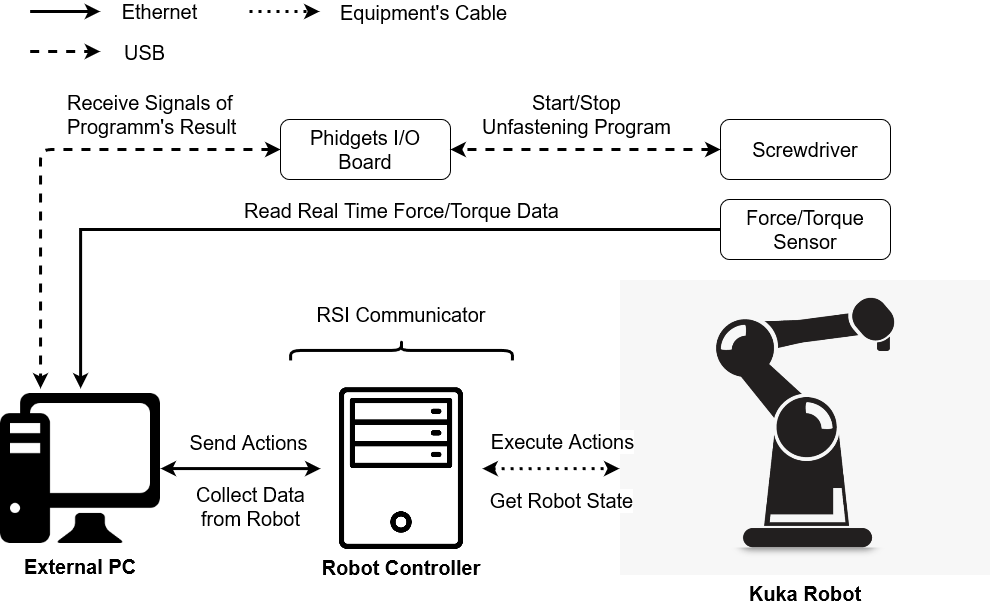

The diagram above was exported from draw.io. Its source (the exported page's mxGraphModel, read from the mxfile embedded in the PNG):
<mxGraphModel dx="2307" dy="1342" grid="1" gridSize="10" guides="1" tooltips="1" connect="1" arrows="1" fold="1" page="1" pageScale="1" pageWidth="850" pageHeight="1100" math="0" shadow="0">
  <root>
    <mxCell id="0" />
    <mxCell id="1" parent="0" />
    <mxCell id="x9b_I4wHTsSzLnX68o_j-1" value="Kuka Robot" style="shape=image;verticalLabelPosition=bottom;labelBackgroundColor=default;verticalAlign=top;aspect=fixed;imageAspect=0;image=https://www.kindpng.com/picc/m/110-1106386_bot-round-arm-icon-robot-arm-icon-png.png;fontStyle=1;fontSize=20;" parent="1" vertex="1">
      <mxGeometry x="910" y="321" width="370" height="295.29" as="geometry" />
    </mxCell>
    <mxCell id="x9b_I4wHTsSzLnX68o_j-2" value="External PC" style="shape=image;verticalLabelPosition=bottom;labelBackgroundColor=default;verticalAlign=top;aspect=fixed;imageAspect=0;image=data:image/png,(base64 omitted: 1984 chars);fontStyle=1;fontSize=20;" parent="1" vertex="1">
      <mxGeometry x="290" y="429" width="160.14" height="160.14" as="geometry" />
    </mxCell>
    <mxCell id="x9b_I4wHTsSzLnX68o_j-3" value="Robot Controller" style="shape=image;verticalLabelPosition=bottom;labelBackgroundColor=default;verticalAlign=top;aspect=fixed;imageAspect=0;image=https://cdn-icons-png.flaticon.com/512/969/969438.png;fontSize=20;fontStyle=1" parent="1" vertex="1">
      <mxGeometry x="610" y="428.14" width="162" height="162" as="geometry" />
    </mxCell>
    <mxCell id="x9b_I4wHTsSzLnX68o_j-16" style="edgeStyle=orthogonalEdgeStyle;rounded=0;orthogonalLoop=1;jettySize=auto;html=1;exitX=0;exitY=0.5;exitDx=0;exitDy=0;strokeWidth=3;fontSize=20;" parent="1" source="x9b_I4wHTsSzLnX68o_j-6" target="x9b_I4wHTsSzLnX68o_j-2" edge="1">
      <mxGeometry relative="1" as="geometry" />
    </mxCell>
    <mxCell id="x9b_I4wHTsSzLnX68o_j-27" value="Read Real Time Force/Torque Data" style="edgeLabel;html=1;align=center;verticalAlign=middle;resizable=0;points=[];fontSize=20;" parent="x9b_I4wHTsSzLnX68o_j-16" vertex="1" connectable="0">
      <mxGeometry x="-0.1448" y="-1" relative="1" as="geometry">
        <mxPoint x="22" y="-19" as="offset" />
      </mxGeometry>
    </mxCell>
    <mxCell id="x9b_I4wHTsSzLnX68o_j-6" value="Force/Torque Sensor" style="rounded=1;whiteSpace=wrap;html=1;fontSize=20;" parent="1" vertex="1">
      <mxGeometry x="1010" y="240" width="170" height="60" as="geometry" />
    </mxCell>
    <mxCell id="x9b_I4wHTsSzLnX68o_j-15" style="endArrow=classic;startArrow=classic;html=1;dashed=1;fontFamily=Helvetica;fontSize=20;fontColor=default;align=center;startFill=1;strokeColor=default;strokeWidth=3;entryX=0.25;entryY=0;entryDx=0;entryDy=0;" parent="1" source="Gpb_caHcC71LjX9OGJ-n-1" target="x9b_I4wHTsSzLnX68o_j-2" edge="1">
      <mxGeometry relative="1" as="geometry">
        <Array as="points">
          <mxPoint x="330" y="190" />
        </Array>
      </mxGeometry>
    </mxCell>
    <mxCell id="x9b_I4wHTsSzLnX68o_j-7" value="Screwdriver" style="rounded=1;whiteSpace=wrap;html=1;fontSize=20;" parent="1" vertex="1">
      <mxGeometry x="1010" y="160" width="170" height="60" as="geometry" />
    </mxCell>
    <mxCell id="x9b_I4wHTsSzLnX68o_j-13" value="" style="endArrow=classic;startArrow=classic;html=1;rounded=0;strokeWidth=3;fontSize=20;exitX=1;exitY=0.5;exitDx=0;exitDy=0;" parent="1" source="x9b_I4wHTsSzLnX68o_j-2" target="x9b_I4wHTsSzLnX68o_j-3" edge="1">
      <mxGeometry width="50" height="50" relative="1" as="geometry">
        <mxPoint x="480" y="520" as="sourcePoint" />
        <mxPoint x="540" y="430" as="targetPoint" />
      </mxGeometry>
    </mxCell>
    <mxCell id="x9b_I4wHTsSzLnX68o_j-21" value="Send Actions" style="edgeLabel;html=1;align=center;verticalAlign=middle;resizable=0;points=[];fontSize=20;" parent="x9b_I4wHTsSzLnX68o_j-13" vertex="1" connectable="0">
      <mxGeometry x="0.4201" y="2" relative="1" as="geometry">
        <mxPoint x="-27" y="-25" as="offset" />
      </mxGeometry>
    </mxCell>
    <mxCell id="x9b_I4wHTsSzLnX68o_j-14" value="" style="endArrow=classic;startArrow=classic;html=1;rounded=0;strokeWidth=3;fontSize=20;exitX=1;exitY=0.5;exitDx=0;exitDy=0;entryX=-0.003;entryY=0.637;entryDx=0;entryDy=0;entryPerimeter=0;dashed=1;dashPattern=1 2;" parent="1" source="x9b_I4wHTsSzLnX68o_j-3" target="x9b_I4wHTsSzLnX68o_j-1" edge="1">
      <mxGeometry width="50" height="50" relative="1" as="geometry">
        <mxPoint x="789.9999999999999" y="519.0699999999999" as="sourcePoint" />
        <mxPoint x="949.86" y="519.1164593539816" as="targetPoint" />
      </mxGeometry>
    </mxCell>
    <mxCell id="x9b_I4wHTsSzLnX68o_j-22" value="Execute Actions" style="edgeLabel;html=1;align=center;verticalAlign=middle;resizable=0;points=[];fontSize=20;" parent="x9b_I4wHTsSzLnX68o_j-14" vertex="1" connectable="0">
      <mxGeometry x="-0.3658" y="-3" relative="1" as="geometry">
        <mxPoint x="34" y="-31" as="offset" />
      </mxGeometry>
    </mxCell>
    <mxCell id="x9b_I4wHTsSzLnX68o_j-23" value="Get Robot State" style="edgeLabel;html=1;align=center;verticalAlign=middle;resizable=0;points=[];fontSize=20;" parent="1" vertex="1" connectable="0">
      <mxGeometry x="850.0002924145581" y="539.9971944838502" as="geometry" />
    </mxCell>
    <mxCell id="x9b_I4wHTsSzLnX68o_j-24" value="&lt;div&gt;Collect Data &lt;br&gt;&lt;/div&gt;&lt;div&gt;from Robot&lt;/div&gt;" style="edgeLabel;html=1;align=center;verticalAlign=middle;resizable=0;points=[];fontSize=20;" parent="1" vertex="1" connectable="0">
      <mxGeometry x="539.0002924145581" y="545.9971944838502" as="geometry" />
    </mxCell>
    <mxCell id="x9b_I4wHTsSzLnX68o_j-28" value="" style="shape=curlyBracket;whiteSpace=wrap;html=1;rounded=1;flipH=1;fontSize=20;rotation=-90;strokeWidth=3;" parent="1" vertex="1">
      <mxGeometry x="681" y="280" width="20" height="221.86" as="geometry" />
    </mxCell>
    <mxCell id="x9b_I4wHTsSzLnX68o_j-29" value="RSI Communicator" style="text;html=1;strokeColor=none;fillColor=none;align=center;verticalAlign=middle;whiteSpace=wrap;rounded=0;strokeWidth=3;fontSize=20;" parent="1" vertex="1">
      <mxGeometry x="586" y="340" width="210" height="30" as="geometry" />
    </mxCell>
    <mxCell id="Gpb_caHcC71LjX9OGJ-n-1" value="Phidgets I/O Board" style="rounded=1;whiteSpace=wrap;html=1;fontSize=20;" vertex="1" parent="1">
      <mxGeometry x="570" y="160" width="170" height="60" as="geometry" />
    </mxCell>
    <mxCell id="Gpb_caHcC71LjX9OGJ-n-2" value="" style="endArrow=classic;startArrow=classic;html=1;dashed=1;fontFamily=Helvetica;fontSize=20;fontColor=default;align=center;startFill=1;strokeColor=default;strokeWidth=3;edgeStyle=orthogonalEdgeStyle;" edge="1" parent="1" source="x9b_I4wHTsSzLnX68o_j-7" target="Gpb_caHcC71LjX9OGJ-n-1">
      <mxGeometry relative="1" as="geometry">
        <mxPoint x="1010.0000000000002" y="190" as="sourcePoint" />
        <mxPoint x="330.0350000000001" y="429" as="targetPoint" />
        <Array as="points" />
      </mxGeometry>
    </mxCell>
    <mxCell id="Gpb_caHcC71LjX9OGJ-n-3" value="&lt;div align=&quot;center&quot;&gt;Start/Stop &lt;br&gt;&lt;/div&gt;&lt;div align=&quot;left&quot;&gt;Unfastening Program&lt;/div&gt;" style="edgeLabel;html=1;align=left;verticalAlign=middle;resizable=0;points=[];fontSize=20;" vertex="1" connectable="0" parent="Gpb_caHcC71LjX9OGJ-n-2">
      <mxGeometry x="-0.323" y="2" relative="1" as="geometry">
        <mxPoint x="-149" y="-38" as="offset" />
      </mxGeometry>
    </mxCell>
    <mxCell id="Gpb_caHcC71LjX9OGJ-n-5" value="&lt;div&gt;Receive Signals of &lt;br&gt;&lt;/div&gt;&lt;div align=&quot;center&quot;&gt;Programm's Result &lt;/div&gt;" style="edgeLabel;html=1;align=left;verticalAlign=middle;resizable=0;points=[];fontSize=20;" vertex="1" connectable="0" parent="1">
      <mxGeometry x="354.6400000000002" y="154" as="geometry" />
    </mxCell>
    <mxCell id="Gpb_caHcC71LjX9OGJ-n-6" value="" style="group" vertex="1" connectable="0" parent="1">
      <mxGeometry x="319.64" y="52" width="70" height="40" as="geometry" />
    </mxCell>
    <mxCell id="x9b_I4wHTsSzLnX68o_j-17" value="" style="endArrow=classic;html=1;rounded=0;strokeWidth=3;fontSize=20;" parent="Gpb_caHcC71LjX9OGJ-n-6" edge="1">
      <mxGeometry width="50" height="50" relative="1" as="geometry">
        <mxPoint as="sourcePoint" />
        <mxPoint x="70" as="targetPoint" />
        <Array as="points">
          <mxPoint x="30" />
        </Array>
      </mxGeometry>
    </mxCell>
    <mxCell id="x9b_I4wHTsSzLnX68o_j-20" value="Ethernet" style="edgeLabel;html=1;align=center;verticalAlign=middle;resizable=0;points=[];fontSize=20;" parent="x9b_I4wHTsSzLnX68o_j-17" vertex="1" connectable="0">
      <mxGeometry x="0.3429" y="2" relative="1" as="geometry">
        <mxPoint x="82" y="1" as="offset" />
      </mxGeometry>
    </mxCell>
    <mxCell id="x9b_I4wHTsSzLnX68o_j-18" value="" style="endArrow=classic;html=1;rounded=0;strokeWidth=3;fontSize=20;dashed=1;" parent="Gpb_caHcC71LjX9OGJ-n-6" edge="1">
      <mxGeometry width="50" height="50" relative="1" as="geometry">
        <mxPoint y="40" as="sourcePoint" />
        <mxPoint x="70" y="40" as="targetPoint" />
      </mxGeometry>
    </mxCell>
    <mxCell id="x9b_I4wHTsSzLnX68o_j-19" value="&lt;div align=&quot;left&quot;&gt;USB&lt;/div&gt;" style="edgeLabel;html=1;align=left;verticalAlign=middle;resizable=0;points=[];fontSize=20;" parent="x9b_I4wHTsSzLnX68o_j-18" vertex="1" connectable="0">
      <mxGeometry x="0.4857" y="3" relative="1" as="geometry">
        <mxPoint x="41" y="3" as="offset" />
      </mxGeometry>
    </mxCell>
    <mxCell id="Gpb_caHcC71LjX9OGJ-n-12" value="" style="endArrow=classic;html=1;rounded=0;strokeWidth=3;fontSize=20;dashed=1;dashPattern=1 2;" edge="1" parent="1">
      <mxGeometry width="50" height="50" relative="1" as="geometry">
        <mxPoint x="539" y="52" as="sourcePoint" />
        <mxPoint x="609" y="52" as="targetPoint" />
      </mxGeometry>
    </mxCell>
    <mxCell id="Gpb_caHcC71LjX9OGJ-n-13" value="Equipment's Cable " style="edgeLabel;html=1;align=left;verticalAlign=middle;resizable=0;points=[];fontSize=20;" vertex="1" connectable="0" parent="Gpb_caHcC71LjX9OGJ-n-12">
      <mxGeometry x="0.4857" y="3" relative="1" as="geometry">
        <mxPoint x="38" y="3" as="offset" />
      </mxGeometry>
    </mxCell>
  </root>
</mxGraphModel>